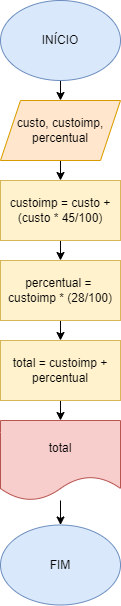

The diagram above was exported from draw.io. Its source (the exported page's mxGraphModel, read from the mxfile embedded in the PNG):
<mxGraphModel dx="1434" dy="707" grid="1" gridSize="10" guides="1" tooltips="1" connect="1" arrows="1" fold="1" page="1" pageScale="1" pageWidth="827" pageHeight="1169" math="0" shadow="0">
  <root>
    <mxCell id="0" />
    <mxCell id="1" parent="0" />
    <mxCell id="GeqzN-VANyX7mBbyfi10-8" style="edgeStyle=orthogonalEdgeStyle;rounded=0;orthogonalLoop=1;jettySize=auto;html=1;exitX=0.5;exitY=1;exitDx=0;exitDy=0;entryX=0.5;entryY=0;entryDx=0;entryDy=0;" edge="1" parent="1" source="GeqzN-VANyX7mBbyfi10-1" target="GeqzN-VANyX7mBbyfi10-2">
      <mxGeometry relative="1" as="geometry" />
    </mxCell>
    <mxCell id="GeqzN-VANyX7mBbyfi10-1" value="INÍCIO" style="ellipse;whiteSpace=wrap;html=1;fillColor=#dae8fc;strokeColor=#6c8ebf;" vertex="1" parent="1">
      <mxGeometry x="354" y="60" width="120" height="80" as="geometry" />
    </mxCell>
    <mxCell id="GeqzN-VANyX7mBbyfi10-9" style="edgeStyle=orthogonalEdgeStyle;rounded=0;orthogonalLoop=1;jettySize=auto;html=1;exitX=0.5;exitY=1;exitDx=0;exitDy=0;entryX=0.5;entryY=0;entryDx=0;entryDy=0;" edge="1" parent="1" source="GeqzN-VANyX7mBbyfi10-2" target="GeqzN-VANyX7mBbyfi10-3">
      <mxGeometry relative="1" as="geometry" />
    </mxCell>
    <mxCell id="GeqzN-VANyX7mBbyfi10-2" value="custo, custoimp, percentual" style="shape=parallelogram;perimeter=parallelogramPerimeter;whiteSpace=wrap;html=1;fixedSize=1;fillColor=#ffe6cc;strokeColor=#d79b00;" vertex="1" parent="1">
      <mxGeometry x="354" y="160" width="120" height="60" as="geometry" />
    </mxCell>
    <mxCell id="GeqzN-VANyX7mBbyfi10-10" style="edgeStyle=orthogonalEdgeStyle;rounded=0;orthogonalLoop=1;jettySize=auto;html=1;exitX=0.5;exitY=1;exitDx=0;exitDy=0;entryX=0.5;entryY=0;entryDx=0;entryDy=0;" edge="1" parent="1" source="GeqzN-VANyX7mBbyfi10-3" target="GeqzN-VANyX7mBbyfi10-6">
      <mxGeometry relative="1" as="geometry" />
    </mxCell>
    <mxCell id="GeqzN-VANyX7mBbyfi10-3" value="&lt;font style=&quot;font-size: 12px;&quot;&gt;custoimp = custo + (custo * 45/100)&lt;/font&gt;" style="rounded=0;whiteSpace=wrap;html=1;fillColor=#fff2cc;strokeColor=#d6b656;" vertex="1" parent="1">
      <mxGeometry x="354" y="240" width="120" height="60" as="geometry" />
    </mxCell>
    <mxCell id="GeqzN-VANyX7mBbyfi10-4" value="FIM" style="ellipse;whiteSpace=wrap;html=1;fillColor=#dae8fc;strokeColor=#6c8ebf;" vertex="1" parent="1">
      <mxGeometry x="354" y="584.5" width="120" height="80" as="geometry" />
    </mxCell>
    <mxCell id="GeqzN-VANyX7mBbyfi10-16" style="edgeStyle=orthogonalEdgeStyle;rounded=0;orthogonalLoop=1;jettySize=auto;html=1;entryX=0.5;entryY=0;entryDx=0;entryDy=0;" edge="1" parent="1" source="GeqzN-VANyX7mBbyfi10-5" target="GeqzN-VANyX7mBbyfi10-4">
      <mxGeometry relative="1" as="geometry" />
    </mxCell>
    <mxCell id="GeqzN-VANyX7mBbyfi10-5" value="total" style="shape=document;whiteSpace=wrap;html=1;boundedLbl=1;fillColor=#f8cecc;strokeColor=#b85450;" vertex="1" parent="1">
      <mxGeometry x="354" y="480" width="120" height="80" as="geometry" />
    </mxCell>
    <mxCell id="GeqzN-VANyX7mBbyfi10-11" style="edgeStyle=orthogonalEdgeStyle;rounded=0;orthogonalLoop=1;jettySize=auto;html=1;exitX=0.5;exitY=1;exitDx=0;exitDy=0;entryX=0.5;entryY=0;entryDx=0;entryDy=0;" edge="1" parent="1" source="GeqzN-VANyX7mBbyfi10-6" target="GeqzN-VANyX7mBbyfi10-7">
      <mxGeometry relative="1" as="geometry" />
    </mxCell>
    <mxCell id="GeqzN-VANyX7mBbyfi10-6" value="percentual =&amp;nbsp; custoimp * (28/100)" style="rounded=0;whiteSpace=wrap;html=1;fillColor=#fff2cc;strokeColor=#d6b656;" vertex="1" parent="1">
      <mxGeometry x="354" y="320" width="120" height="60" as="geometry" />
    </mxCell>
    <mxCell id="GeqzN-VANyX7mBbyfi10-12" style="edgeStyle=orthogonalEdgeStyle;rounded=0;orthogonalLoop=1;jettySize=auto;html=1;exitX=0.5;exitY=1;exitDx=0;exitDy=0;entryX=0.5;entryY=0;entryDx=0;entryDy=0;" edge="1" parent="1" source="GeqzN-VANyX7mBbyfi10-7" target="GeqzN-VANyX7mBbyfi10-5">
      <mxGeometry relative="1" as="geometry" />
    </mxCell>
    <mxCell id="GeqzN-VANyX7mBbyfi10-7" value="total = custoimp + percentual" style="rounded=0;whiteSpace=wrap;html=1;fillColor=#fff2cc;strokeColor=#d6b656;" vertex="1" parent="1">
      <mxGeometry x="354" y="400" width="120" height="60" as="geometry" />
    </mxCell>
  </root>
</mxGraphModel>